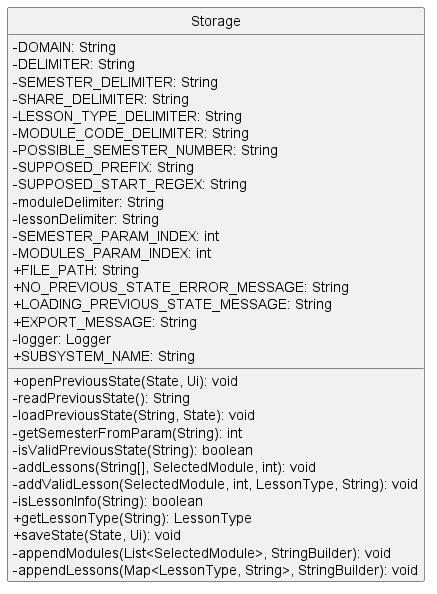

The diagram above was rendered by PlantUML. Its source (embedded in the PNG):
@startuml
'https://plantuml.com/sequence-diagram
hide circle
skinparam classAttributeIconSize 0

class Storage {
    - DOMAIN: String
    - DELIMITER: String
    - SEMESTER_DELIMITER: String
    - SHARE_DELIMITER: String
    - LESSON_TYPE_DELIMITER: String
    - MODULE_CODE_DELIMITER: String
    - POSSIBLE_SEMESTER_NUMBER: String
    - SUPPOSED_PREFIX: String
    - SUPPOSED_START_REGEX: String
    - moduleDelimiter: String
    - lessonDelimiter: String
    - SEMESTER_PARAM_INDEX: int
    - MODULES_PARAM_INDEX: int
    + FILE_PATH: String
    + NO_PREVIOUS_STATE_ERROR_MESSAGE: String
    + LOADING_PREVIOUS_STATE_MESSAGE: String
    + EXPORT_MESSAGE: String
    - logger: Logger
    + SUBSYSTEM_NAME: String

    + openPreviousState(State, Ui): void
    - readPreviousState(): String
    - loadPreviousState(String, State): void
    - getSemesterFromParam(String): int
    - isValidPreviousState(String): boolean
    - addLessons(String[], SelectedModule, int): void
    - addValidLesson(SelectedModule, int, LessonType, String): void
    - isLessonInfo(String): boolean
    + getLessonType(String): LessonType
    + saveState(State, Ui): void
    - appendModules(List<SelectedModule>, StringBuilder): void
    - appendLessons(Map<LessonType, String>, StringBuilder): void
}
@enduml